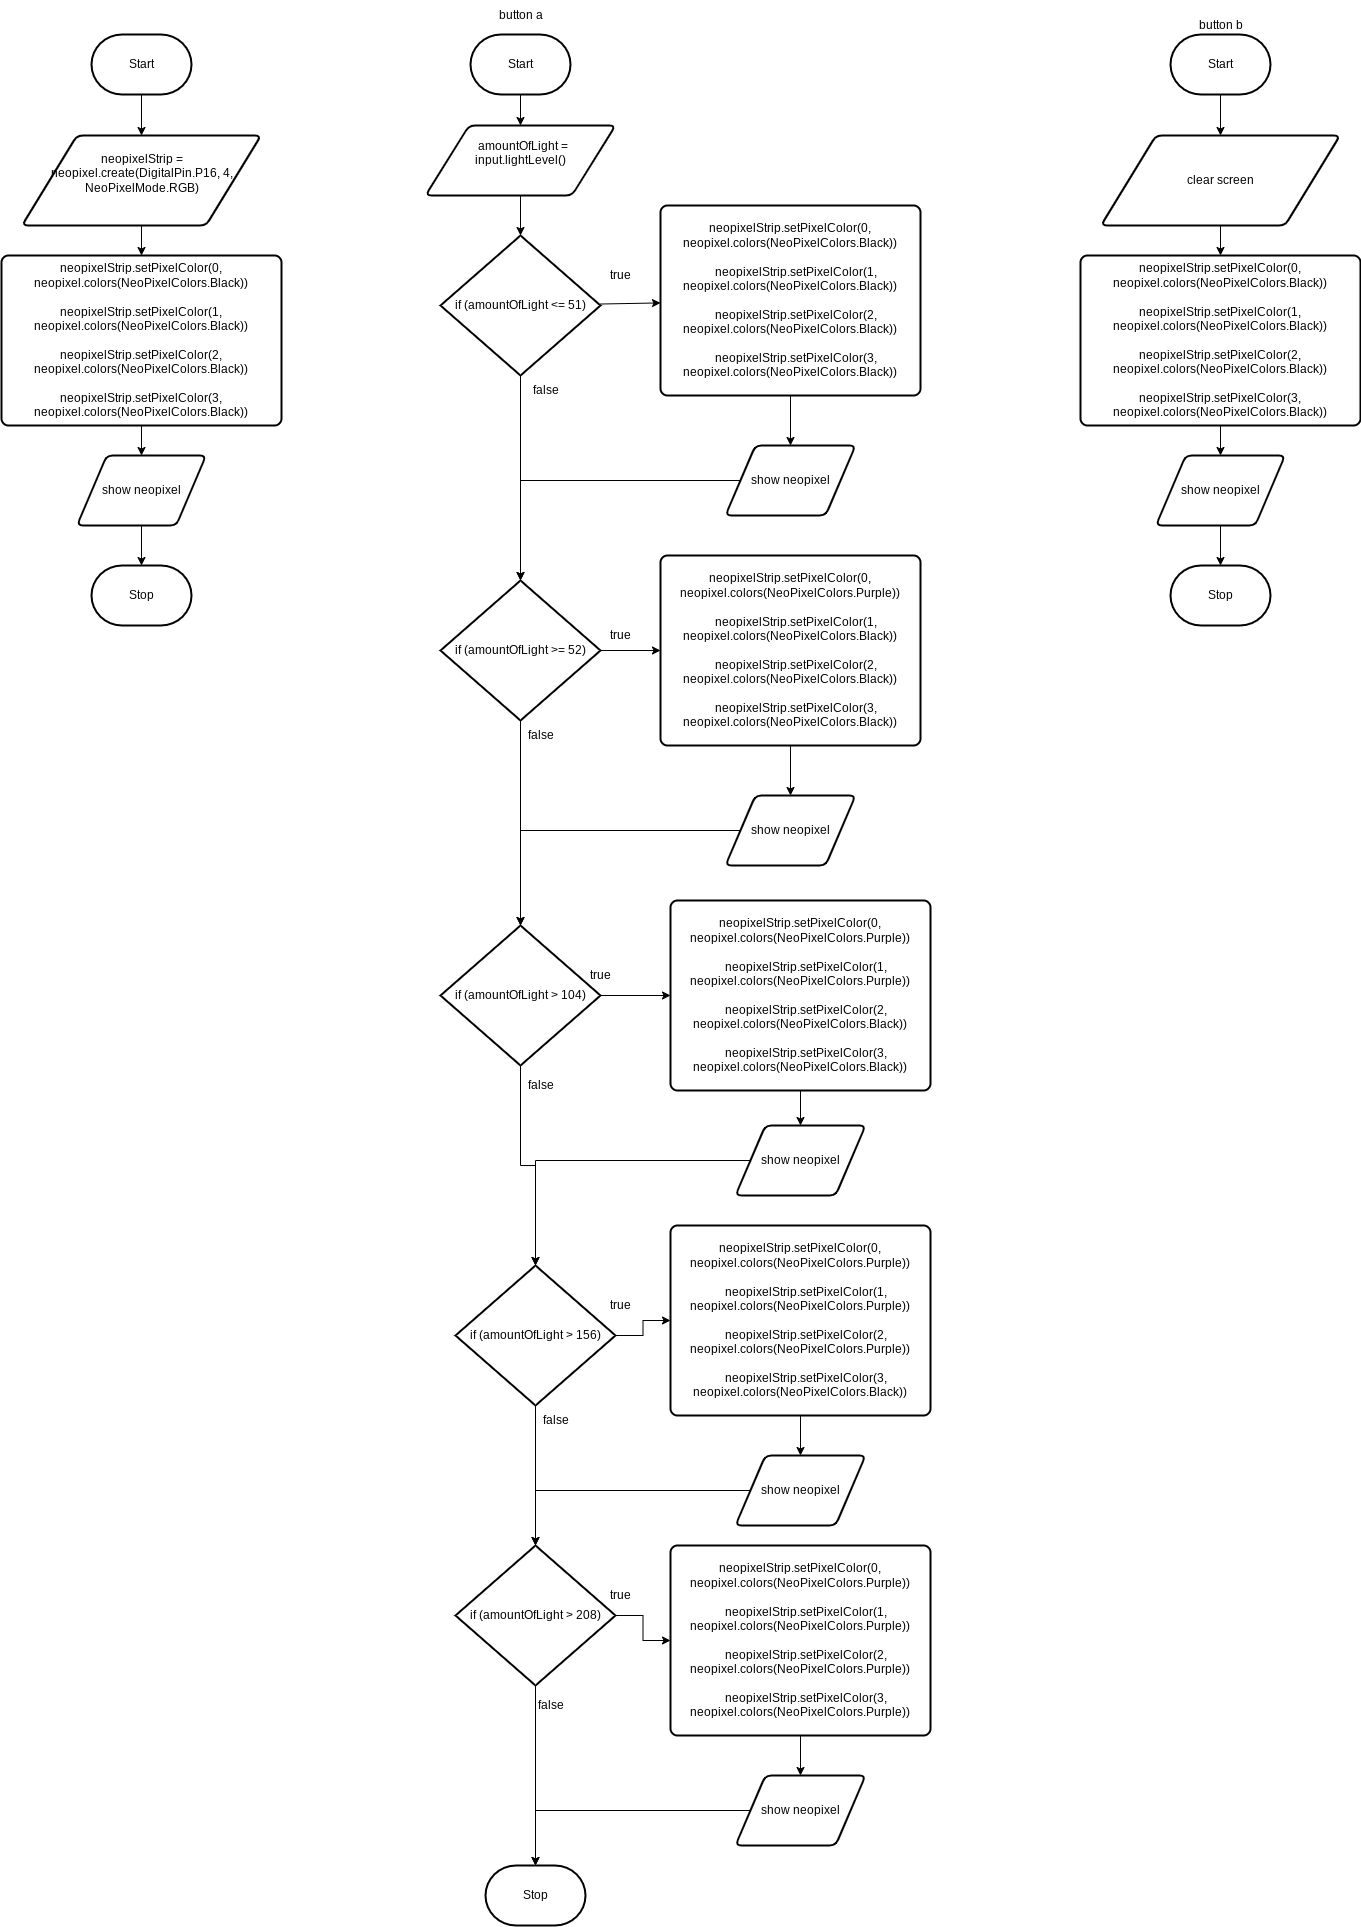

The diagram above was exported from draw.io. Its source (the exported page's mxGraphModel, read from the mxfile embedded in the PNG):
<mxGraphModel dx="1086" dy="703" grid="1" gridSize="10" guides="1" tooltips="1" connect="1" arrows="1" fold="1" page="1" pageScale="1" pageWidth="850" pageHeight="1100" math="0" shadow="0">
  <root>
    <mxCell id="0" />
    <mxCell id="1" parent="0" />
    <mxCell id="6" value="" style="edgeStyle=none;html=1;" parent="1" source="2" target="5" edge="1">
      <mxGeometry relative="1" as="geometry" />
    </mxCell>
    <mxCell id="2" value="Start" style="strokeWidth=2;html=1;shape=mxgraph.flowchart.terminator;whiteSpace=wrap;" parent="1" vertex="1">
      <mxGeometry x="371" y="79" width="100" height="60" as="geometry" />
    </mxCell>
    <mxCell id="3" value="Stop" style="strokeWidth=2;html=1;shape=mxgraph.flowchart.terminator;whiteSpace=wrap;" parent="1" vertex="1">
      <mxGeometry x="371" y="610" width="100" height="60" as="geometry" />
    </mxCell>
    <mxCell id="8" value="" style="edgeStyle=none;html=1;" parent="1" source="5" target="7" edge="1">
      <mxGeometry relative="1" as="geometry" />
    </mxCell>
    <mxCell id="5" value="&lt;div class=&quot;custom-cursor-default-hover&quot;&gt;neopixelStrip = neopixel.create(DigitalPin.P16, 4, NeoPixelMode.RGB)&lt;/div&gt;&lt;div class=&quot;custom-cursor-default-hover&quot;&gt;&lt;br&gt;&lt;/div&gt;" style="shape=parallelogram;html=1;strokeWidth=2;perimeter=parallelogramPerimeter;whiteSpace=wrap;rounded=1;arcSize=12;size=0.23;" parent="1" vertex="1">
      <mxGeometry x="301.5" y="180" width="239" height="90" as="geometry" />
    </mxCell>
    <mxCell id="10" value="" style="edgeStyle=none;html=1;" parent="1" source="7" target="9" edge="1">
      <mxGeometry relative="1" as="geometry" />
    </mxCell>
    <mxCell id="7" value="&lt;div class=&quot;custom-cursor-default-hover&quot;&gt;neopixelStrip.setPixelColor(0, neopixel.colors(NeoPixelColors.Black))&lt;/div&gt;&lt;div class=&quot;custom-cursor-default-hover&quot;&gt;&lt;br&gt;&lt;/div&gt;&lt;div class=&quot;custom-cursor-default-hover&quot;&gt;neopixelStrip.setPixelColor(1, neopixel.colors(NeoPixelColors.Black))&lt;/div&gt;&lt;div class=&quot;custom-cursor-default-hover&quot;&gt;&lt;br&gt;&lt;/div&gt;&lt;div class=&quot;custom-cursor-default-hover&quot;&gt;neopixelStrip.setPixelColor(2, neopixel.colors(NeoPixelColors.Black))&lt;/div&gt;&lt;div class=&quot;custom-cursor-default-hover&quot;&gt;&lt;br&gt;&lt;/div&gt;&lt;div class=&quot;custom-cursor-default-hover&quot;&gt;neopixelStrip.setPixelColor(3, neopixel.colors(NeoPixelColors.Black))&lt;/div&gt;" style="rounded=1;whiteSpace=wrap;html=1;absoluteArcSize=1;arcSize=14;strokeWidth=2;" parent="1" vertex="1">
      <mxGeometry x="281" y="300" width="280" height="170" as="geometry" />
    </mxCell>
    <mxCell id="11" value="" style="edgeStyle=none;html=1;" parent="1" source="9" target="3" edge="1">
      <mxGeometry relative="1" as="geometry" />
    </mxCell>
    <mxCell id="9" value="show neopixel" style="shape=parallelogram;html=1;strokeWidth=2;perimeter=parallelogramPerimeter;whiteSpace=wrap;rounded=1;arcSize=12;size=0.23;" parent="1" vertex="1">
      <mxGeometry x="356.5" y="500" width="129" height="70" as="geometry" />
    </mxCell>
    <mxCell id="15" value="" style="edgeStyle=none;html=1;" parent="1" source="12" target="14" edge="1">
      <mxGeometry relative="1" as="geometry" />
    </mxCell>
    <mxCell id="12" value="Start" style="strokeWidth=2;html=1;shape=mxgraph.flowchart.terminator;whiteSpace=wrap;" parent="1" vertex="1">
      <mxGeometry x="750" y="79" width="100" height="60" as="geometry" />
    </mxCell>
    <mxCell id="13" value="button a" style="text;html=1;align=center;verticalAlign=middle;resizable=0;points=[];autosize=1;strokeColor=none;fillColor=none;" parent="1" vertex="1">
      <mxGeometry x="765" y="45" width="70" height="30" as="geometry" />
    </mxCell>
    <mxCell id="17" value="" style="edgeStyle=none;html=1;" parent="1" source="14" target="16" edge="1">
      <mxGeometry relative="1" as="geometry" />
    </mxCell>
    <mxCell id="14" value="&lt;div&gt;&amp;nbsp; amountOfLight = input.lightLevel()&lt;/div&gt;&lt;div class=&quot;custom-cursor-default-hover&quot;&gt;&lt;br&gt;&lt;/div&gt;" style="shape=parallelogram;html=1;strokeWidth=2;perimeter=parallelogramPerimeter;whiteSpace=wrap;rounded=1;arcSize=12;size=0.23;" parent="1" vertex="1">
      <mxGeometry x="705" y="170" width="190" height="70" as="geometry" />
    </mxCell>
    <mxCell id="19" value="" style="edgeStyle=none;html=1;" parent="1" source="16" target="18" edge="1">
      <mxGeometry relative="1" as="geometry" />
    </mxCell>
    <mxCell id="23" style="edgeStyle=none;html=1;" parent="1" source="16" target="22" edge="1">
      <mxGeometry relative="1" as="geometry" />
    </mxCell>
    <mxCell id="16" value="if (amountOfLight &amp;lt;= 51)" style="strokeWidth=2;html=1;shape=mxgraph.flowchart.decision;whiteSpace=wrap;" parent="1" vertex="1">
      <mxGeometry x="720" y="280" width="160" height="140" as="geometry" />
    </mxCell>
    <mxCell id="21" value="" style="edgeStyle=none;html=1;" parent="1" source="18" target="20" edge="1">
      <mxGeometry relative="1" as="geometry" />
    </mxCell>
    <mxCell id="18" value="&lt;div class=&quot;custom-cursor-default-hover&quot;&gt;neopixelStrip.setPixelColor(0, neopixel.colors(NeoPixelColors.Black))&lt;/div&gt;&lt;div class=&quot;custom-cursor-default-hover&quot;&gt;&lt;br&gt;&lt;/div&gt;&lt;div class=&quot;custom-cursor-default-hover&quot;&gt;&amp;nbsp; &amp;nbsp; neopixelStrip.setPixelColor(1, neopixel.colors(NeoPixelColors.Black))&lt;/div&gt;&lt;div class=&quot;custom-cursor-default-hover&quot;&gt;&lt;br&gt;&lt;/div&gt;&lt;div class=&quot;custom-cursor-default-hover&quot;&gt;&amp;nbsp; &amp;nbsp; neopixelStrip.setPixelColor(2, neopixel.colors(NeoPixelColors.Black))&lt;/div&gt;&lt;div class=&quot;custom-cursor-default-hover&quot;&gt;&lt;br&gt;&lt;/div&gt;&lt;div class=&quot;custom-cursor-default-hover&quot;&gt;&amp;nbsp; &amp;nbsp; neopixelStrip.setPixelColor(3, neopixel.colors(NeoPixelColors.Black))&lt;/div&gt;" style="rounded=1;whiteSpace=wrap;html=1;absoluteArcSize=1;arcSize=14;strokeWidth=2;" parent="1" vertex="1">
      <mxGeometry x="940" y="250" width="260" height="190" as="geometry" />
    </mxCell>
    <mxCell id="24" style="edgeStyle=orthogonalEdgeStyle;html=1;entryX=0.5;entryY=0;entryDx=0;entryDy=0;entryPerimeter=0;rounded=0;" parent="1" source="20" target="22" edge="1">
      <mxGeometry relative="1" as="geometry" />
    </mxCell>
    <mxCell id="20" value="show neopixel" style="shape=parallelogram;html=1;strokeWidth=2;perimeter=parallelogramPerimeter;whiteSpace=wrap;rounded=1;arcSize=12;size=0.23;" parent="1" vertex="1">
      <mxGeometry x="1005" y="490" width="130" height="70" as="geometry" />
    </mxCell>
    <mxCell id="29" value="" style="edgeStyle=orthogonalEdgeStyle;rounded=0;html=1;" parent="1" source="22" target="28" edge="1">
      <mxGeometry relative="1" as="geometry" />
    </mxCell>
    <mxCell id="34" style="edgeStyle=orthogonalEdgeStyle;rounded=0;html=1;" parent="1" source="22" target="33" edge="1">
      <mxGeometry relative="1" as="geometry" />
    </mxCell>
    <mxCell id="22" value="if (amountOfLight &amp;gt;= 52)" style="strokeWidth=2;html=1;shape=mxgraph.flowchart.decision;whiteSpace=wrap;" parent="1" vertex="1">
      <mxGeometry x="720" y="625" width="160" height="140" as="geometry" />
    </mxCell>
    <mxCell id="25" value="true" style="text;html=1;align=center;verticalAlign=middle;resizable=0;points=[];autosize=1;strokeColor=none;fillColor=none;" parent="1" vertex="1">
      <mxGeometry x="880" y="305" width="40" height="30" as="geometry" />
    </mxCell>
    <mxCell id="27" value="false" style="text;html=1;align=center;verticalAlign=middle;resizable=0;points=[];autosize=1;strokeColor=none;fillColor=none;" parent="1" vertex="1">
      <mxGeometry x="800" y="420" width="50" height="30" as="geometry" />
    </mxCell>
    <mxCell id="31" value="" style="edgeStyle=orthogonalEdgeStyle;rounded=0;html=1;" parent="1" source="28" target="30" edge="1">
      <mxGeometry relative="1" as="geometry" />
    </mxCell>
    <mxCell id="28" value="&lt;div class=&quot;custom-cursor-default-hover&quot;&gt;neopixelStrip.setPixelColor(0, neopixel.colors(NeoPixelColors.Purple))&lt;/div&gt;&lt;div class=&quot;custom-cursor-default-hover&quot;&gt;&lt;br&gt;&lt;/div&gt;&lt;div class=&quot;custom-cursor-default-hover&quot;&gt;&amp;nbsp; &amp;nbsp; neopixelStrip.setPixelColor(1, neopixel.colors(NeoPixelColors.Black))&lt;/div&gt;&lt;div class=&quot;custom-cursor-default-hover&quot;&gt;&lt;br&gt;&lt;/div&gt;&lt;div class=&quot;custom-cursor-default-hover&quot;&gt;&amp;nbsp; &amp;nbsp; neopixelStrip.setPixelColor(2, neopixel.colors(NeoPixelColors.Black))&lt;/div&gt;&lt;div class=&quot;custom-cursor-default-hover&quot;&gt;&lt;br&gt;&lt;/div&gt;&lt;div class=&quot;custom-cursor-default-hover&quot;&gt;&amp;nbsp; &amp;nbsp; neopixelStrip.setPixelColor(3, neopixel.colors(NeoPixelColors.Black))&lt;/div&gt;" style="rounded=1;whiteSpace=wrap;html=1;absoluteArcSize=1;arcSize=14;strokeWidth=2;" parent="1" vertex="1">
      <mxGeometry x="940" y="600" width="260" height="190" as="geometry" />
    </mxCell>
    <mxCell id="39" style="edgeStyle=orthogonalEdgeStyle;rounded=0;html=1;entryX=0.5;entryY=0;entryDx=0;entryDy=0;entryPerimeter=0;" parent="1" source="30" target="33" edge="1">
      <mxGeometry relative="1" as="geometry" />
    </mxCell>
    <mxCell id="30" value="show neopixel" style="shape=parallelogram;html=1;strokeWidth=2;perimeter=parallelogramPerimeter;whiteSpace=wrap;rounded=1;arcSize=12;size=0.23;" parent="1" vertex="1">
      <mxGeometry x="1005" y="840" width="130" height="70" as="geometry" />
    </mxCell>
    <mxCell id="40" value="" style="edgeStyle=orthogonalEdgeStyle;rounded=0;html=1;" parent="1" source="33" target="38" edge="1">
      <mxGeometry relative="1" as="geometry" />
    </mxCell>
    <mxCell id="44" style="edgeStyle=orthogonalEdgeStyle;rounded=0;html=1;entryX=0.5;entryY=0;entryDx=0;entryDy=0;entryPerimeter=0;" parent="1" source="33" target="43" edge="1">
      <mxGeometry relative="1" as="geometry" />
    </mxCell>
    <mxCell id="33" value="if (amountOfLight &amp;gt; 104)" style="strokeWidth=2;html=1;shape=mxgraph.flowchart.decision;whiteSpace=wrap;" parent="1" vertex="1">
      <mxGeometry x="720" y="970" width="160" height="140" as="geometry" />
    </mxCell>
    <mxCell id="36" value="true" style="text;html=1;align=center;verticalAlign=middle;resizable=0;points=[];autosize=1;strokeColor=none;fillColor=none;" parent="1" vertex="1">
      <mxGeometry x="880" y="665" width="40" height="30" as="geometry" />
    </mxCell>
    <mxCell id="37" value="false" style="text;html=1;align=center;verticalAlign=middle;resizable=0;points=[];autosize=1;strokeColor=none;fillColor=none;" parent="1" vertex="1">
      <mxGeometry x="795" y="765" width="50" height="30" as="geometry" />
    </mxCell>
    <mxCell id="42" value="" style="edgeStyle=orthogonalEdgeStyle;rounded=0;html=1;" parent="1" source="38" target="41" edge="1">
      <mxGeometry relative="1" as="geometry" />
    </mxCell>
    <mxCell id="38" value="&lt;div class=&quot;custom-cursor-default-hover&quot;&gt;neopixelStrip.setPixelColor(0, neopixel.colors(NeoPixelColors.Purple))&lt;/div&gt;&lt;div class=&quot;custom-cursor-default-hover&quot;&gt;&lt;br&gt;&lt;/div&gt;&lt;div class=&quot;custom-cursor-default-hover&quot;&gt;&amp;nbsp; &amp;nbsp; neopixelStrip.setPixelColor(1, neopixel.colors(NeoPixelColors.Purple))&lt;/div&gt;&lt;div class=&quot;custom-cursor-default-hover&quot;&gt;&lt;br&gt;&lt;/div&gt;&lt;div class=&quot;custom-cursor-default-hover&quot;&gt;&amp;nbsp; &amp;nbsp; neopixelStrip.setPixelColor(2, neopixel.colors(NeoPixelColors.Black))&lt;/div&gt;&lt;div class=&quot;custom-cursor-default-hover&quot;&gt;&lt;br&gt;&lt;/div&gt;&lt;div class=&quot;custom-cursor-default-hover&quot;&gt;&amp;nbsp; &amp;nbsp; neopixelStrip.setPixelColor(3, neopixel.colors(NeoPixelColors.Black))&lt;/div&gt;" style="rounded=1;whiteSpace=wrap;html=1;absoluteArcSize=1;arcSize=14;strokeWidth=2;" parent="1" vertex="1">
      <mxGeometry x="950" y="945" width="260" height="190" as="geometry" />
    </mxCell>
    <mxCell id="45" style="edgeStyle=orthogonalEdgeStyle;rounded=0;html=1;entryX=0.5;entryY=0;entryDx=0;entryDy=0;entryPerimeter=0;" parent="1" source="41" target="43" edge="1">
      <mxGeometry relative="1" as="geometry" />
    </mxCell>
    <mxCell id="41" value="show neopixel" style="shape=parallelogram;html=1;strokeWidth=2;perimeter=parallelogramPerimeter;whiteSpace=wrap;rounded=1;arcSize=12;size=0.23;" parent="1" vertex="1">
      <mxGeometry x="1015" y="1170" width="130" height="70" as="geometry" />
    </mxCell>
    <mxCell id="47" value="" style="edgeStyle=orthogonalEdgeStyle;rounded=0;html=1;" parent="1" source="43" target="46" edge="1">
      <mxGeometry relative="1" as="geometry" />
    </mxCell>
    <mxCell id="51" style="edgeStyle=orthogonalEdgeStyle;rounded=0;html=1;entryX=0.5;entryY=0;entryDx=0;entryDy=0;entryPerimeter=0;" parent="1" source="43" target="50" edge="1">
      <mxGeometry relative="1" as="geometry" />
    </mxCell>
    <mxCell id="43" value="if (amountOfLight &amp;gt; 156)" style="strokeWidth=2;html=1;shape=mxgraph.flowchart.decision;whiteSpace=wrap;" parent="1" vertex="1">
      <mxGeometry x="735" y="1310" width="160" height="140" as="geometry" />
    </mxCell>
    <mxCell id="49" value="" style="edgeStyle=orthogonalEdgeStyle;rounded=0;html=1;" parent="1" source="46" target="48" edge="1">
      <mxGeometry relative="1" as="geometry" />
    </mxCell>
    <mxCell id="46" value="&lt;div class=&quot;custom-cursor-default-hover&quot;&gt;neopixelStrip.setPixelColor(0, neopixel.colors(NeoPixelColors.Purple))&lt;/div&gt;&lt;div class=&quot;custom-cursor-default-hover&quot;&gt;&lt;br&gt;&lt;/div&gt;&lt;div class=&quot;custom-cursor-default-hover&quot;&gt;&amp;nbsp; &amp;nbsp; neopixelStrip.setPixelColor(1, neopixel.colors(NeoPixelColors.Purple))&lt;/div&gt;&lt;div class=&quot;custom-cursor-default-hover&quot;&gt;&lt;br&gt;&lt;/div&gt;&lt;div class=&quot;custom-cursor-default-hover&quot;&gt;&amp;nbsp; &amp;nbsp; neopixelStrip.setPixelColor(2, neopixel.colors(NeoPixelColors.Purple))&lt;/div&gt;&lt;div class=&quot;custom-cursor-default-hover&quot;&gt;&lt;br&gt;&lt;/div&gt;&lt;div class=&quot;custom-cursor-default-hover&quot;&gt;&amp;nbsp; &amp;nbsp; neopixelStrip.setPixelColor(3, neopixel.colors(NeoPixelColors.Black))&lt;/div&gt;" style="rounded=1;whiteSpace=wrap;html=1;absoluteArcSize=1;arcSize=14;strokeWidth=2;" parent="1" vertex="1">
      <mxGeometry x="950" y="1270" width="260" height="190" as="geometry" />
    </mxCell>
    <mxCell id="52" style="edgeStyle=orthogonalEdgeStyle;rounded=0;html=1;entryX=0.5;entryY=0;entryDx=0;entryDy=0;entryPerimeter=0;" parent="1" source="48" target="50" edge="1">
      <mxGeometry relative="1" as="geometry" />
    </mxCell>
    <mxCell id="48" value="show neopixel" style="shape=parallelogram;html=1;strokeWidth=2;perimeter=parallelogramPerimeter;whiteSpace=wrap;rounded=1;arcSize=12;size=0.23;" parent="1" vertex="1">
      <mxGeometry x="1015" y="1500" width="130" height="70" as="geometry" />
    </mxCell>
    <mxCell id="58" value="" style="edgeStyle=orthogonalEdgeStyle;rounded=0;html=1;" parent="1" source="50" target="57" edge="1">
      <mxGeometry relative="1" as="geometry" />
    </mxCell>
    <mxCell id="62" style="edgeStyle=orthogonalEdgeStyle;rounded=0;html=1;entryX=0.5;entryY=0;entryDx=0;entryDy=0;entryPerimeter=0;" parent="1" source="50" target="61" edge="1">
      <mxGeometry relative="1" as="geometry" />
    </mxCell>
    <mxCell id="50" value="if (amountOfLight &amp;gt; 208)" style="strokeWidth=2;html=1;shape=mxgraph.flowchart.decision;whiteSpace=wrap;" parent="1" vertex="1">
      <mxGeometry x="735" y="1590" width="160" height="140" as="geometry" />
    </mxCell>
    <mxCell id="53" value="true" style="text;html=1;align=center;verticalAlign=middle;resizable=0;points=[];autosize=1;strokeColor=none;fillColor=none;" parent="1" vertex="1">
      <mxGeometry x="860" y="1005" width="40" height="30" as="geometry" />
    </mxCell>
    <mxCell id="54" value="false" style="text;html=1;align=center;verticalAlign=middle;resizable=0;points=[];autosize=1;strokeColor=none;fillColor=none;" parent="1" vertex="1">
      <mxGeometry x="795" y="1115" width="50" height="30" as="geometry" />
    </mxCell>
    <mxCell id="55" value="true" style="text;html=1;align=center;verticalAlign=middle;resizable=0;points=[];autosize=1;strokeColor=none;fillColor=none;" parent="1" vertex="1">
      <mxGeometry x="880" y="1335" width="40" height="30" as="geometry" />
    </mxCell>
    <mxCell id="56" value="false" style="text;html=1;align=center;verticalAlign=middle;resizable=0;points=[];autosize=1;strokeColor=none;fillColor=none;" parent="1" vertex="1">
      <mxGeometry x="810" y="1450" width="50" height="30" as="geometry" />
    </mxCell>
    <mxCell id="60" value="" style="edgeStyle=orthogonalEdgeStyle;rounded=0;html=1;" parent="1" source="57" target="59" edge="1">
      <mxGeometry relative="1" as="geometry" />
    </mxCell>
    <mxCell id="57" value="&lt;div class=&quot;custom-cursor-default-hover&quot;&gt;neopixelStrip.setPixelColor(0, neopixel.colors(NeoPixelColors.Purple))&lt;/div&gt;&lt;div class=&quot;custom-cursor-default-hover&quot;&gt;&lt;br&gt;&lt;/div&gt;&lt;div class=&quot;custom-cursor-default-hover&quot;&gt;&amp;nbsp; &amp;nbsp; neopixelStrip.setPixelColor(1, neopixel.colors(NeoPixelColors.Purple))&lt;/div&gt;&lt;div class=&quot;custom-cursor-default-hover&quot;&gt;&lt;br&gt;&lt;/div&gt;&lt;div class=&quot;custom-cursor-default-hover&quot;&gt;&amp;nbsp; &amp;nbsp; neopixelStrip.setPixelColor(2, neopixel.colors(NeoPixelColors.Purple))&lt;/div&gt;&lt;div class=&quot;custom-cursor-default-hover&quot;&gt;&lt;br&gt;&lt;/div&gt;&lt;div class=&quot;custom-cursor-default-hover&quot;&gt;&amp;nbsp; &amp;nbsp; neopixelStrip.setPixelColor(3, neopixel.colors(NeoPixelColors.Purple))&lt;/div&gt;" style="rounded=1;whiteSpace=wrap;html=1;absoluteArcSize=1;arcSize=14;strokeWidth=2;" parent="1" vertex="1">
      <mxGeometry x="950" y="1590" width="260" height="190" as="geometry" />
    </mxCell>
    <mxCell id="63" style="edgeStyle=orthogonalEdgeStyle;rounded=0;html=1;entryX=0.5;entryY=0;entryDx=0;entryDy=0;entryPerimeter=0;" parent="1" source="59" target="61" edge="1">
      <mxGeometry relative="1" as="geometry">
        <mxPoint x="830" y="1870" as="targetPoint" />
      </mxGeometry>
    </mxCell>
    <mxCell id="59" value="show neopixel" style="shape=parallelogram;html=1;strokeWidth=2;perimeter=parallelogramPerimeter;whiteSpace=wrap;rounded=1;arcSize=12;size=0.23;" parent="1" vertex="1">
      <mxGeometry x="1015" y="1820" width="130" height="70" as="geometry" />
    </mxCell>
    <mxCell id="61" value="Stop" style="strokeWidth=2;html=1;shape=mxgraph.flowchart.terminator;whiteSpace=wrap;" parent="1" vertex="1">
      <mxGeometry x="765" y="1910" width="100" height="60" as="geometry" />
    </mxCell>
    <mxCell id="64" value="true" style="text;html=1;align=center;verticalAlign=middle;resizable=0;points=[];autosize=1;strokeColor=none;fillColor=none;" parent="1" vertex="1">
      <mxGeometry x="880" y="1625" width="40" height="30" as="geometry" />
    </mxCell>
    <mxCell id="65" value="false" style="text;html=1;align=center;verticalAlign=middle;resizable=0;points=[];autosize=1;strokeColor=none;fillColor=none;" parent="1" vertex="1">
      <mxGeometry x="805" y="1735" width="50" height="30" as="geometry" />
    </mxCell>
    <mxCell id="66" value="" style="edgeStyle=none;html=1;" edge="1" parent="1" source="67" target="70">
      <mxGeometry relative="1" as="geometry" />
    </mxCell>
    <mxCell id="67" value="Start" style="strokeWidth=2;html=1;shape=mxgraph.flowchart.terminator;whiteSpace=wrap;" vertex="1" parent="1">
      <mxGeometry x="1450" y="79" width="100" height="60" as="geometry" />
    </mxCell>
    <mxCell id="68" value="Stop" style="strokeWidth=2;html=1;shape=mxgraph.flowchart.terminator;whiteSpace=wrap;" vertex="1" parent="1">
      <mxGeometry x="1450" y="610" width="100" height="60" as="geometry" />
    </mxCell>
    <mxCell id="69" value="" style="edgeStyle=none;html=1;" edge="1" parent="1" source="70" target="72">
      <mxGeometry relative="1" as="geometry" />
    </mxCell>
    <mxCell id="70" value="&lt;div class=&quot;custom-cursor-default-hover&quot;&gt;clear screen&lt;/div&gt;" style="shape=parallelogram;html=1;strokeWidth=2;perimeter=parallelogramPerimeter;whiteSpace=wrap;rounded=1;arcSize=12;size=0.23;" vertex="1" parent="1">
      <mxGeometry x="1380.5" y="180" width="239" height="90" as="geometry" />
    </mxCell>
    <mxCell id="71" value="" style="edgeStyle=none;html=1;" edge="1" parent="1" source="72" target="74">
      <mxGeometry relative="1" as="geometry" />
    </mxCell>
    <mxCell id="72" value="&lt;div class=&quot;custom-cursor-default-hover&quot;&gt;neopixelStrip.setPixelColor(0, neopixel.colors(NeoPixelColors.Black))&lt;/div&gt;&lt;div class=&quot;custom-cursor-default-hover&quot;&gt;&lt;br&gt;&lt;/div&gt;&lt;div class=&quot;custom-cursor-default-hover&quot;&gt;neopixelStrip.setPixelColor(1, neopixel.colors(NeoPixelColors.Black))&lt;/div&gt;&lt;div class=&quot;custom-cursor-default-hover&quot;&gt;&lt;br&gt;&lt;/div&gt;&lt;div class=&quot;custom-cursor-default-hover&quot;&gt;neopixelStrip.setPixelColor(2, neopixel.colors(NeoPixelColors.Black))&lt;/div&gt;&lt;div class=&quot;custom-cursor-default-hover&quot;&gt;&lt;br&gt;&lt;/div&gt;&lt;div class=&quot;custom-cursor-default-hover&quot;&gt;neopixelStrip.setPixelColor(3, neopixel.colors(NeoPixelColors.Black))&lt;/div&gt;" style="rounded=1;whiteSpace=wrap;html=1;absoluteArcSize=1;arcSize=14;strokeWidth=2;" vertex="1" parent="1">
      <mxGeometry x="1360" y="300" width="280" height="170" as="geometry" />
    </mxCell>
    <mxCell id="73" value="" style="edgeStyle=none;html=1;" edge="1" parent="1" source="74" target="68">
      <mxGeometry relative="1" as="geometry" />
    </mxCell>
    <mxCell id="74" value="show neopixel" style="shape=parallelogram;html=1;strokeWidth=2;perimeter=parallelogramPerimeter;whiteSpace=wrap;rounded=1;arcSize=12;size=0.23;" vertex="1" parent="1">
      <mxGeometry x="1435.5" y="500" width="129" height="70" as="geometry" />
    </mxCell>
    <mxCell id="75" value="button b" style="text;html=1;align=center;verticalAlign=middle;resizable=0;points=[];autosize=1;strokeColor=none;fillColor=none;" vertex="1" parent="1">
      <mxGeometry x="1465" y="55" width="70" height="30" as="geometry" />
    </mxCell>
  </root>
</mxGraphModel>